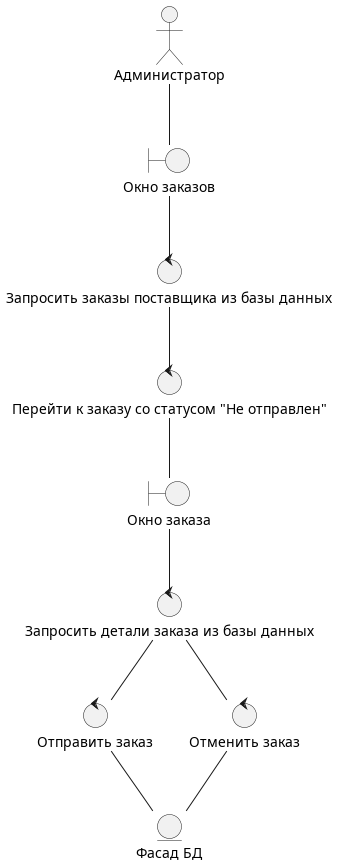

The diagram above was rendered by PlantUML. Its source (embedded in the PNG):
@startuml

'добавить чек бокс не отправленных заказов
actor "Aдминистратор" as admin

boundary "Окно заказов" as admin_order_list

control "Запросить заказы поставщика из базы данных" as give_me_orders

control "Перейти к заказу со статусом "Не отправлен"" as to_zakaz

boundary "Окно заказа" as admin_selected_order

control "Запросить детали заказа из базы данных" as give_order_details

control "Отправить заказ" as send_zakaz

control "Отменить заказ" as cansel_zakaz

entity "Фасад БД" as facade_bd





admin -- admin_order_list

admin_order_list--give_me_orders

give_me_orders -- to_zakaz

to_zakaz -- admin_selected_order

admin_selected_order--give_order_details 

give_order_details--send_zakaz

'admin_selected_order-->give_order_details

give_order_details--cansel_zakaz



send_zakaz--facade_bd

cansel_zakaz--facade_bd



@enduml